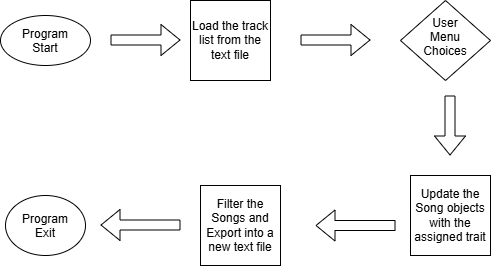

The diagram above was exported from draw.io. Its source (the exported page's mxGraphModel, read from the mxfile embedded in the PNG):
<mxGraphModel dx="566" dy="519" grid="1" gridSize="10" guides="1" tooltips="1" connect="1" arrows="1" fold="1" page="1" pageScale="1" pageWidth="850" pageHeight="1100" math="0" shadow="0">
  <root>
    <mxCell id="0" />
    <mxCell id="1" parent="0" />
    <mxCell id="W89FXKN0Iuye8iEGLAY5-1" parent="1" style="ellipse;whiteSpace=wrap;html=1;shapeInside=1;" value="Program Start" vertex="1">
      <mxGeometry height="50" width="90" x="30" y="70" as="geometry" />
    </mxCell>
    <mxCell id="W89FXKN0Iuye8iEGLAY5-3" parent="1" style="whiteSpace=wrap;html=1;aspect=fixed;" value="Load the track list from the text file" vertex="1">
      <mxGeometry height="80" width="80" x="220" y="55" as="geometry" />
    </mxCell>
    <mxCell id="W89FXKN0Iuye8iEGLAY5-4" parent="1" style="rhombus;whiteSpace=wrap;html=1;shapeInside=1;" value="User Menu Choices" vertex="1">
      <mxGeometry height="80" width="90" x="430" y="55" as="geometry" />
    </mxCell>
    <mxCell id="W89FXKN0Iuye8iEGLAY5-5" parent="1" style="whiteSpace=wrap;html=1;aspect=fixed;" value="Update the Song objects with the assigned trait" vertex="1">
      <mxGeometry height="80" width="80" x="440" y="230" as="geometry" />
    </mxCell>
    <mxCell id="W89FXKN0Iuye8iEGLAY5-6" parent="1" style="whiteSpace=wrap;html=1;aspect=fixed;" value="Filter the Songs and Export into a new text file" vertex="1">
      <mxGeometry height="80" width="80" x="230" y="240" as="geometry" />
    </mxCell>
    <mxCell id="W89FXKN0Iuye8iEGLAY5-7" parent="1" style="ellipse;whiteSpace=wrap;html=1;shapeInside=1;" value="Program Exit" vertex="1">
      <mxGeometry height="60" width="80" x="35" y="250" as="geometry" />
    </mxCell>
    <mxCell id="W89FXKN0Iuye8iEGLAY5-8" edge="1" parent="1" style="shape=flexArrow;endArrow=classic;html=1;rounded=0;defaultLabelBackgroundColor=page;" value="">
      <mxGeometry height="50" relative="1" width="50" as="geometry">
        <mxPoint x="140" y="94.5" as="sourcePoint" />
        <mxPoint x="210" y="94.5" as="targetPoint" />
      </mxGeometry>
    </mxCell>
    <mxCell id="W89FXKN0Iuye8iEGLAY5-9" edge="1" parent="1" style="shape=flexArrow;endArrow=classic;html=1;rounded=0;defaultLabelBackgroundColor=page;" value="">
      <mxGeometry height="50" relative="1" width="50" as="geometry">
        <mxPoint x="330" y="94.5" as="sourcePoint" />
        <mxPoint x="400" y="94.5" as="targetPoint" />
      </mxGeometry>
    </mxCell>
    <mxCell id="W89FXKN0Iuye8iEGLAY5-10" edge="1" parent="1" style="shape=flexArrow;endArrow=classic;html=1;rounded=0;defaultLabelBackgroundColor=page;" value="">
      <mxGeometry height="50" relative="1" width="50" as="geometry">
        <mxPoint x="479.5" y="150" as="sourcePoint" />
        <mxPoint x="479.5" y="210" as="targetPoint" />
      </mxGeometry>
    </mxCell>
    <mxCell id="W89FXKN0Iuye8iEGLAY5-12" edge="1" parent="1" style="shape=flexArrow;endArrow=classic;html=1;rounded=0;defaultLabelBackgroundColor=page;" value="">
      <mxGeometry height="50" relative="1" width="50" as="geometry">
        <mxPoint x="425" y="280" as="sourcePoint" />
        <mxPoint x="345" y="280" as="targetPoint" />
      </mxGeometry>
    </mxCell>
    <mxCell id="W89FXKN0Iuye8iEGLAY5-13" edge="1" parent="1" style="shape=flexArrow;endArrow=classic;html=1;rounded=0;defaultLabelBackgroundColor=page;" value="">
      <mxGeometry height="50" relative="1" width="50" as="geometry">
        <mxPoint x="210" y="279.5" as="sourcePoint" />
        <mxPoint x="130" y="279.5" as="targetPoint" />
      </mxGeometry>
    </mxCell>
  </root>
</mxGraphModel>